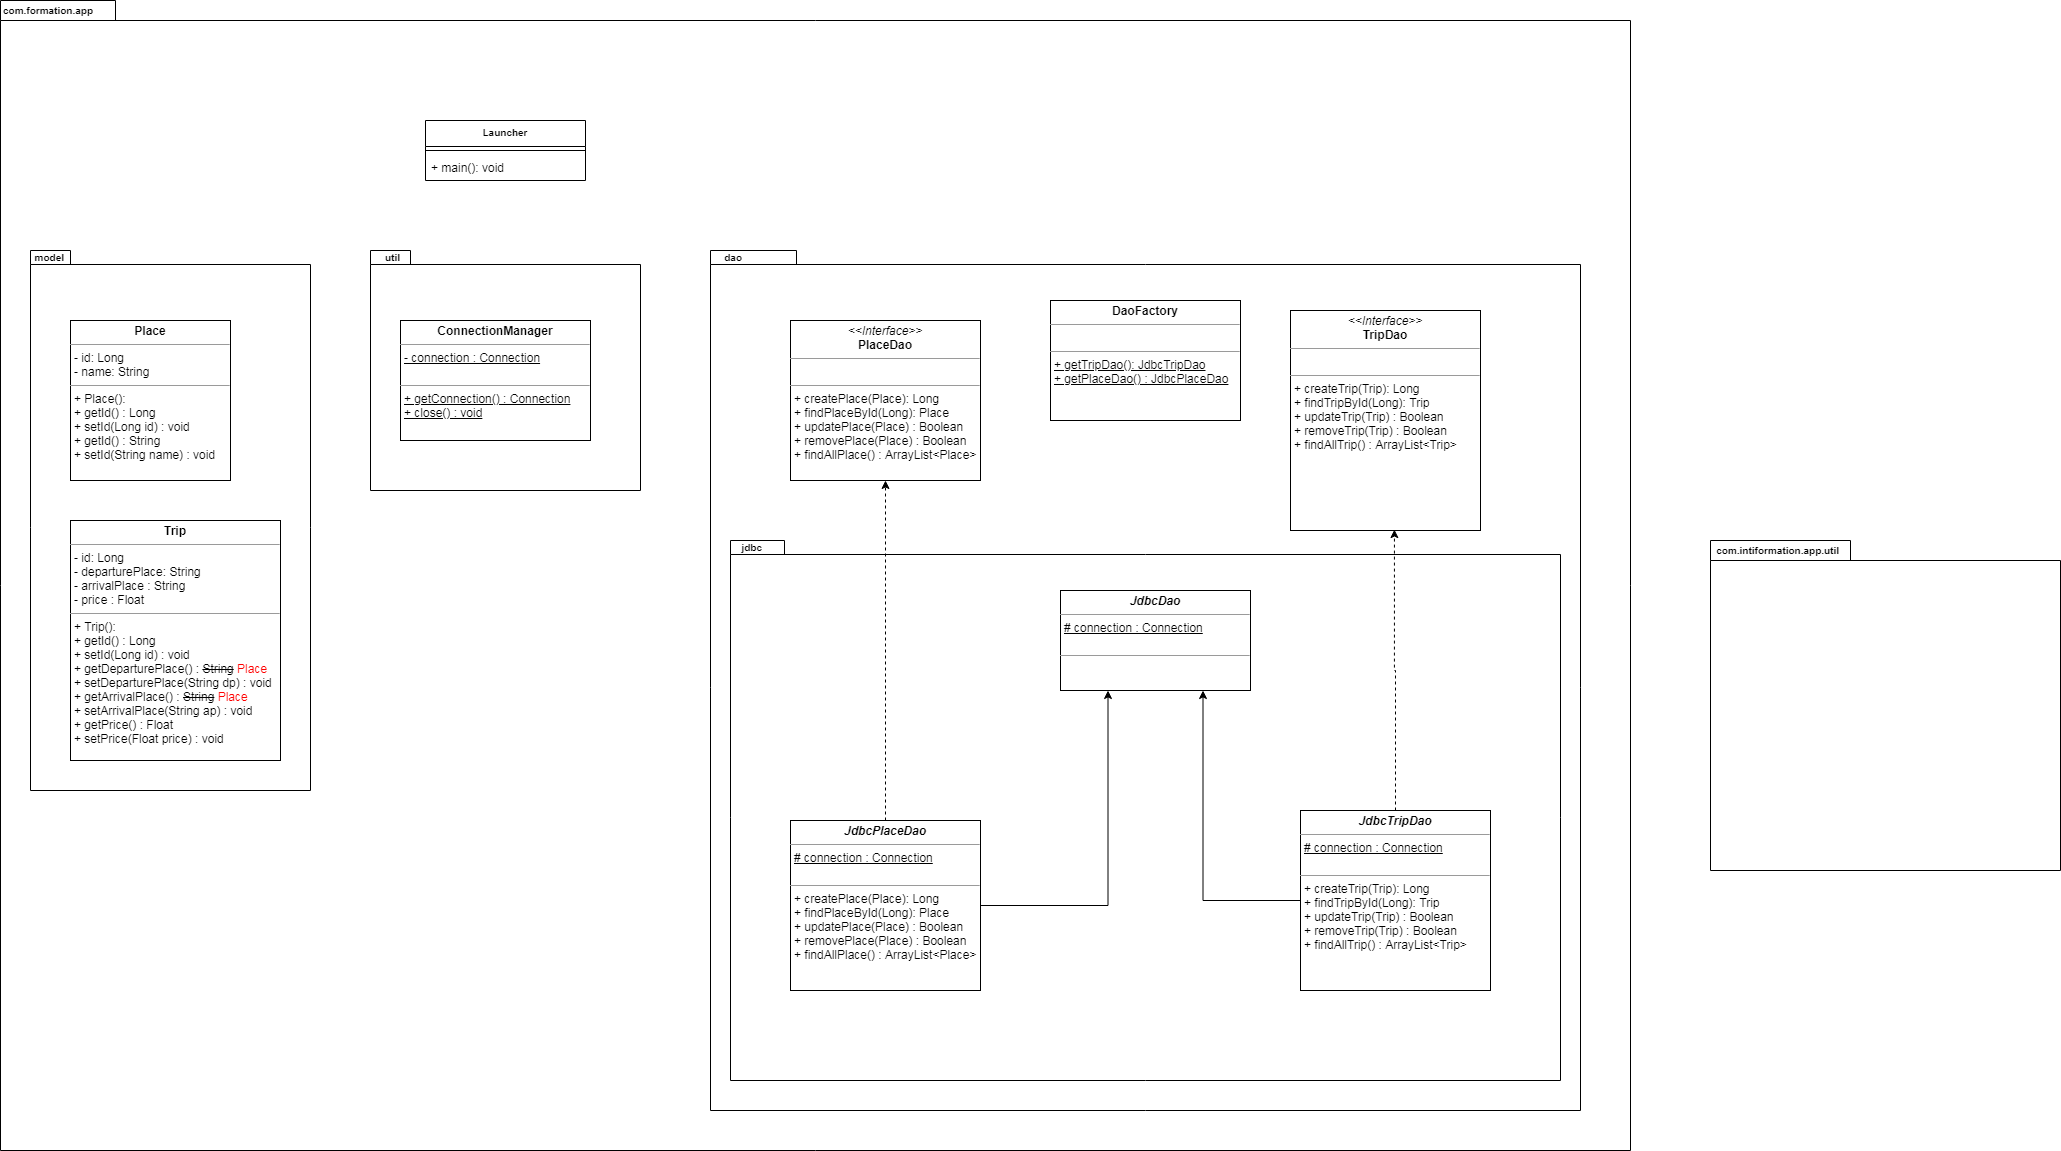

The diagram above was exported from draw.io. Its source (the exported page's mxGraphModel, read from the mxfile embedded in the PNG):
<mxGraphModel dx="865" dy="1626" grid="1" gridSize="10" guides="1" tooltips="1" connect="1" arrows="1" fold="1" page="1" pageScale="1" pageWidth="827" pageHeight="1169" math="0" shadow="0">
  <root>
    <mxCell id="0" />
    <mxCell id="1" parent="0" />
    <mxCell id="mCqfpRbC6p6A9qIExvV9-1" value="com.formation.app" style="shape=folder;fontStyle=1;spacingTop=0;tabWidth=100;tabHeight=20;tabPosition=left;html=1;labelPosition=left;verticalLabelPosition=top;align=right;verticalAlign=bottom;spacingLeft=0;fontSize=10;spacing=-17;spacingRight=-75;" vertex="1" parent="1">
      <mxGeometry x="10" y="-310" width="1630" height="1150" as="geometry" />
    </mxCell>
    <mxCell id="mCqfpRbC6p6A9qIExvV9-2" value="model" style="shape=folder;fontStyle=1;spacingTop=9;tabWidth=40;tabHeight=14;tabPosition=left;html=1;fontSize=10;labelPosition=left;verticalLabelPosition=top;align=right;verticalAlign=bottom;spacing=-14;spacingRight=-19;" vertex="1" parent="1">
      <mxGeometry x="40" y="-60" width="280" height="540" as="geometry" />
    </mxCell>
    <mxCell id="mCqfpRbC6p6A9qIExvV9-3" value="util" style="shape=folder;fontStyle=1;spacingTop=9;tabWidth=40;tabHeight=14;tabPosition=left;html=1;fontSize=10;labelPosition=left;verticalLabelPosition=top;align=right;verticalAlign=bottom;spacing=-14;spacingRight=-15;" vertex="1" parent="1">
      <mxGeometry x="380" y="-60" width="270" height="240" as="geometry" />
    </mxCell>
    <mxCell id="mCqfpRbC6p6A9qIExvV9-4" value="dao" style="shape=folder;fontStyle=1;spacingTop=9;tabWidth=40;tabHeight=14;tabPosition=left;html=1;fontSize=10;labelPosition=left;verticalLabelPosition=top;align=right;verticalAlign=bottom;spacing=-14;spacingRight=-17;" vertex="1" parent="1">
      <mxGeometry x="720" y="-60" width="870" height="860" as="geometry" />
    </mxCell>
    <mxCell id="mCqfpRbC6p6A9qIExvV9-5" value="jdbc" style="shape=folder;fontStyle=1;spacingTop=9;tabWidth=40;tabHeight=14;tabPosition=left;html=1;fontSize=10;labelPosition=left;verticalLabelPosition=top;align=right;verticalAlign=bottom;spacing=-14;spacingRight=-17;" vertex="1" parent="1">
      <mxGeometry x="740" y="230" width="830" height="540" as="geometry" />
    </mxCell>
    <mxCell id="mCqfpRbC6p6A9qIExvV9-7" value="Launcher" style="swimlane;fontStyle=1;align=center;verticalAlign=top;childLayout=stackLayout;horizontal=1;startSize=26;horizontalStack=0;resizeParent=1;resizeParentMax=0;resizeLast=0;collapsible=1;marginBottom=0;fontSize=10;" vertex="1" parent="1">
      <mxGeometry x="435" y="-190" width="160" height="60" as="geometry" />
    </mxCell>
    <mxCell id="mCqfpRbC6p6A9qIExvV9-9" value="" style="line;strokeWidth=1;fillColor=none;align=left;verticalAlign=middle;spacingTop=-1;spacingLeft=3;spacingRight=3;rotatable=0;labelPosition=right;points=[];portConstraint=eastwest;" vertex="1" parent="mCqfpRbC6p6A9qIExvV9-7">
      <mxGeometry y="26" width="160" height="8" as="geometry" />
    </mxCell>
    <mxCell id="mCqfpRbC6p6A9qIExvV9-10" value="+ main(): void" style="text;strokeColor=none;fillColor=none;align=left;verticalAlign=top;spacingLeft=4;spacingRight=4;overflow=hidden;rotatable=0;points=[[0,0.5],[1,0.5]];portConstraint=eastwest;" vertex="1" parent="mCqfpRbC6p6A9qIExvV9-7">
      <mxGeometry y="34" width="160" height="26" as="geometry" />
    </mxCell>
    <mxCell id="mCqfpRbC6p6A9qIExvV9-11" value="&lt;p style=&quot;margin: 0px ; margin-top: 4px ; text-align: center&quot;&gt;&lt;b&gt;Place&lt;/b&gt;&lt;/p&gt;&lt;hr size=&quot;1&quot;&gt;&lt;p style=&quot;margin: 0px ; margin-left: 4px&quot;&gt;- id: Long&lt;/p&gt;&lt;p style=&quot;margin: 0px ; margin-left: 4px&quot;&gt;- name: String&lt;br&gt;&lt;/p&gt;&lt;hr size=&quot;1&quot;&gt;&lt;p style=&quot;margin: 0px ; margin-left: 4px&quot;&gt;+ Place():&lt;/p&gt;&lt;p style=&quot;margin: 0px ; margin-left: 4px&quot;&gt;+ getId() : Long&lt;/p&gt;&lt;p style=&quot;margin: 0px ; margin-left: 4px&quot;&gt;+ setId(Long id) : void&lt;/p&gt;&lt;p style=&quot;margin: 0px 0px 0px 4px&quot;&gt;+ getId() : String&lt;/p&gt;&lt;p style=&quot;margin: 0px 0px 0px 4px&quot;&gt;+ setId(String name) : void&lt;/p&gt;" style="verticalAlign=top;align=left;overflow=fill;fontSize=12;fontFamily=Helvetica;html=1;" vertex="1" parent="1">
      <mxGeometry x="80" y="10" width="160" height="160" as="geometry" />
    </mxCell>
    <mxCell id="mCqfpRbC6p6A9qIExvV9-12" value="&lt;p style=&quot;margin: 0px ; margin-top: 4px ; text-align: center&quot;&gt;&lt;b&gt;Trip&lt;/b&gt;&lt;/p&gt;&lt;hr size=&quot;1&quot;&gt;&lt;p style=&quot;margin: 0px ; margin-left: 4px&quot;&gt;- id: Long&lt;/p&gt;&lt;p style=&quot;margin: 0px ; margin-left: 4px&quot;&gt;- departurePlace: String&lt;br&gt;&lt;/p&gt;&lt;p style=&quot;margin: 0px ; margin-left: 4px&quot;&gt;- arrivalPlace : String&lt;/p&gt;&lt;p style=&quot;margin: 0px ; margin-left: 4px&quot;&gt;- price : Float&lt;/p&gt;&lt;hr size=&quot;1&quot;&gt;&lt;p style=&quot;margin: 0px ; margin-left: 4px&quot;&gt;+ Trip():&amp;nbsp;&lt;/p&gt;&lt;p style=&quot;margin: 0px 0px 0px 4px&quot;&gt;+ getId() : Long&lt;/p&gt;&lt;p style=&quot;margin: 0px 0px 0px 4px&quot;&gt;+ setId(Long id) : void&lt;/p&gt;&lt;p style=&quot;margin: 0px 0px 0px 4px&quot;&gt;+ getDeparturePlace() : &lt;strike&gt;String&lt;/strike&gt; &lt;font color=&quot;#ff0000&quot;&gt;Place&lt;/font&gt;&lt;/p&gt;&lt;p style=&quot;margin: 0px 0px 0px 4px&quot;&gt;+ setDeparturePlace(String dp) : void&amp;nbsp;&lt;/p&gt;&lt;p style=&quot;margin: 0px 0px 0px 4px&quot;&gt;+ getArrivalPlace() : &lt;strike&gt;String&lt;/strike&gt; &lt;font color=&quot;#ff0000&quot;&gt;Place&lt;/font&gt;&lt;/p&gt;&lt;p style=&quot;margin: 0px 0px 0px 4px&quot;&gt;+ setArrivalPlace(String ap) : void&lt;/p&gt;&lt;p style=&quot;margin: 0px 0px 0px 4px&quot;&gt;+ getPrice() : Float&lt;/p&gt;&lt;p style=&quot;margin: 0px 0px 0px 4px&quot;&gt;+ setPrice(Float price) : void&lt;/p&gt;" style="verticalAlign=top;align=left;overflow=fill;fontSize=12;fontFamily=Helvetica;html=1;" vertex="1" parent="1">
      <mxGeometry x="80" y="210" width="210" height="240" as="geometry" />
    </mxCell>
    <mxCell id="mCqfpRbC6p6A9qIExvV9-13" value="&lt;p style=&quot;margin: 0px ; margin-top: 4px ; text-align: center&quot;&gt;&lt;b&gt;ConnectionManager&lt;/b&gt;&lt;/p&gt;&lt;hr size=&quot;1&quot;&gt;&lt;p style=&quot;margin: 0px ; margin-left: 4px&quot;&gt;&lt;u&gt;- connection : Connection&lt;/u&gt;&lt;/p&gt;&lt;p style=&quot;margin: 0px ; margin-left: 4px&quot;&gt;&lt;br&gt;&lt;/p&gt;&lt;hr size=&quot;1&quot;&gt;&lt;p style=&quot;margin: 0px ; margin-left: 4px&quot;&gt;&lt;u&gt;+ getConnection() : Connection&lt;/u&gt;&lt;/p&gt;&lt;p style=&quot;margin: 0px ; margin-left: 4px&quot;&gt;&lt;u&gt;+ close() : void&lt;/u&gt;&lt;/p&gt;&lt;p style=&quot;margin: 0px ; margin-left: 4px&quot;&gt;&lt;br&gt;&lt;/p&gt;" style="verticalAlign=top;align=left;overflow=fill;fontSize=12;fontFamily=Helvetica;html=1;" vertex="1" parent="1">
      <mxGeometry x="410" y="10" width="190" height="120" as="geometry" />
    </mxCell>
    <mxCell id="mCqfpRbC6p6A9qIExvV9-14" value="&lt;p style=&quot;margin: 0px ; margin-top: 4px ; text-align: center&quot;&gt;&lt;i&gt;&amp;lt;&amp;lt;Interface&amp;gt;&amp;gt;&lt;/i&gt;&lt;br&gt;&lt;b&gt;PlaceDao&lt;/b&gt;&lt;/p&gt;&lt;hr size=&quot;1&quot;&gt;&lt;p style=&quot;margin: 0px ; margin-left: 4px&quot;&gt;&lt;br&gt;&lt;/p&gt;&lt;hr size=&quot;1&quot;&gt;&lt;p style=&quot;margin: 0px ; margin-left: 4px&quot;&gt;+ createPlace(Place): Long&lt;br&gt;+ findPlaceById(Long): Place&lt;/p&gt;&lt;p style=&quot;margin: 0px ; margin-left: 4px&quot;&gt;+ updatePlace(Place) : Boolean&lt;/p&gt;&lt;p style=&quot;margin: 0px ; margin-left: 4px&quot;&gt;+ removePlace(Place) : Boolean&lt;/p&gt;&lt;p style=&quot;margin: 0px ; margin-left: 4px&quot;&gt;+ findAllPlace() : ArrayList&amp;lt;Place&amp;gt;&lt;/p&gt;&lt;p style=&quot;margin: 0px ; margin-left: 4px&quot;&gt;&lt;br&gt;&lt;/p&gt;" style="verticalAlign=top;align=left;overflow=fill;fontSize=12;fontFamily=Helvetica;html=1;" vertex="1" parent="1">
      <mxGeometry x="800" y="10" width="190" height="160" as="geometry" />
    </mxCell>
    <mxCell id="mCqfpRbC6p6A9qIExvV9-15" value="&lt;p style=&quot;margin: 0px ; margin-top: 4px ; text-align: center&quot;&gt;&lt;i&gt;&amp;lt;&amp;lt;Interface&amp;gt;&amp;gt;&lt;/i&gt;&lt;br&gt;&lt;b&gt;TripDao&lt;/b&gt;&lt;/p&gt;&lt;hr size=&quot;1&quot;&gt;&lt;p style=&quot;margin: 0px ; margin-left: 4px&quot;&gt;&lt;br&gt;&lt;/p&gt;&lt;hr size=&quot;1&quot;&gt;&lt;p style=&quot;margin: 0px 0px 0px 4px&quot;&gt;+ createTrip(Trip): Long&lt;br&gt;+ findTripById(Long): Trip&lt;/p&gt;&lt;p style=&quot;margin: 0px 0px 0px 4px&quot;&gt;+ updateTrip(Trip) : Boolean&lt;/p&gt;&lt;p style=&quot;margin: 0px 0px 0px 4px&quot;&gt;+ removeTrip(Trip) : Boolean&lt;/p&gt;&lt;p style=&quot;margin: 0px 0px 0px 4px&quot;&gt;+ findAllTrip() : ArrayList&amp;lt;Trip&amp;gt;&lt;/p&gt;" style="verticalAlign=top;align=left;overflow=fill;fontSize=12;fontFamily=Helvetica;html=1;" vertex="1" parent="1">
      <mxGeometry x="1300" width="190" height="220" as="geometry" />
    </mxCell>
    <mxCell id="mCqfpRbC6p6A9qIExvV9-16" value="&lt;p style=&quot;margin: 0px ; margin-top: 4px ; text-align: center&quot;&gt;&lt;b&gt;DaoFactory&lt;/b&gt;&lt;/p&gt;&lt;hr size=&quot;1&quot;&gt;&lt;p style=&quot;margin: 0px ; margin-left: 4px&quot;&gt;&lt;br&gt;&lt;/p&gt;&lt;hr size=&quot;1&quot;&gt;&lt;p style=&quot;margin: 0px ; margin-left: 4px&quot;&gt;&lt;u&gt;+ getTripDao(): JdbcTripDao&lt;/u&gt;&lt;/p&gt;&lt;p style=&quot;margin: 0px ; margin-left: 4px&quot;&gt;&lt;u&gt;+ getPlaceDao() : JdbcPlaceDao&lt;/u&gt;&lt;/p&gt;&lt;p style=&quot;margin: 0px ; margin-left: 4px&quot;&gt;&lt;br&gt;&lt;/p&gt;" style="verticalAlign=top;align=left;overflow=fill;fontSize=12;fontFamily=Helvetica;html=1;" vertex="1" parent="1">
      <mxGeometry x="1060" y="-10" width="190" height="120" as="geometry" />
    </mxCell>
    <mxCell id="mCqfpRbC6p6A9qIExvV9-17" value="&lt;p style=&quot;margin: 0px ; margin-top: 4px ; text-align: center&quot;&gt;&lt;b&gt;&lt;i&gt;JdbcDao&lt;/i&gt;&lt;/b&gt;&lt;/p&gt;&lt;hr size=&quot;1&quot;&gt;&lt;p style=&quot;margin: 0px ; margin-left: 4px&quot;&gt;&lt;u&gt;# connection : Connection&lt;/u&gt;&lt;/p&gt;&lt;p style=&quot;margin: 0px ; margin-left: 4px&quot;&gt;&lt;br&gt;&lt;/p&gt;&lt;hr size=&quot;1&quot;&gt;&lt;p style=&quot;margin: 0px ; margin-left: 4px&quot;&gt;&lt;br&gt;&lt;/p&gt;&lt;p style=&quot;margin: 0px ; margin-left: 4px&quot;&gt;&lt;br&gt;&lt;/p&gt;" style="verticalAlign=top;align=left;overflow=fill;fontSize=12;fontFamily=Helvetica;html=1;" vertex="1" parent="1">
      <mxGeometry x="1070" y="280" width="190" height="100" as="geometry" />
    </mxCell>
    <mxCell id="mCqfpRbC6p6A9qIExvV9-20" style="edgeStyle=orthogonalEdgeStyle;rounded=0;orthogonalLoop=1;jettySize=auto;html=1;entryX=0.25;entryY=1;entryDx=0;entryDy=0;fontSize=10;" edge="1" parent="1" source="mCqfpRbC6p6A9qIExvV9-18" target="mCqfpRbC6p6A9qIExvV9-17">
      <mxGeometry relative="1" as="geometry" />
    </mxCell>
    <mxCell id="mCqfpRbC6p6A9qIExvV9-22" style="edgeStyle=orthogonalEdgeStyle;rounded=0;orthogonalLoop=1;jettySize=auto;html=1;entryX=0.5;entryY=1;entryDx=0;entryDy=0;fontSize=10;dashed=1;" edge="1" parent="1" source="mCqfpRbC6p6A9qIExvV9-18" target="mCqfpRbC6p6A9qIExvV9-14">
      <mxGeometry relative="1" as="geometry" />
    </mxCell>
    <mxCell id="mCqfpRbC6p6A9qIExvV9-18" value="&lt;p style=&quot;margin: 0px ; margin-top: 4px ; text-align: center&quot;&gt;&lt;b&gt;&lt;i&gt;JdbcPlaceDao&lt;/i&gt;&lt;/b&gt;&lt;/p&gt;&lt;hr size=&quot;1&quot;&gt;&lt;p style=&quot;margin: 0px ; margin-left: 4px&quot;&gt;&lt;u&gt;# connection : Connection&lt;/u&gt;&lt;/p&gt;&lt;p style=&quot;margin: 0px ; margin-left: 4px&quot;&gt;&lt;br&gt;&lt;/p&gt;&lt;hr size=&quot;1&quot;&gt;&lt;p style=&quot;margin: 0px 0px 0px 4px&quot;&gt;+ createPlace(Place): Long&lt;br&gt;+ findPlaceById(Long): Place&lt;/p&gt;&lt;p style=&quot;margin: 0px 0px 0px 4px&quot;&gt;+ updatePlace(Place) : Boolean&lt;/p&gt;&lt;p style=&quot;margin: 0px 0px 0px 4px&quot;&gt;+ removePlace(Place) : Boolean&lt;/p&gt;&lt;p style=&quot;margin: 0px 0px 0px 4px&quot;&gt;+ findAllPlace() : ArrayList&amp;lt;Place&amp;gt;&lt;/p&gt;&lt;p style=&quot;margin: 0px ; margin-left: 4px&quot;&gt;&lt;br&gt;&lt;/p&gt;" style="verticalAlign=top;align=left;overflow=fill;fontSize=12;fontFamily=Helvetica;html=1;" vertex="1" parent="1">
      <mxGeometry x="800" y="510" width="190" height="170" as="geometry" />
    </mxCell>
    <mxCell id="mCqfpRbC6p6A9qIExvV9-21" style="edgeStyle=orthogonalEdgeStyle;rounded=0;orthogonalLoop=1;jettySize=auto;html=1;entryX=0.75;entryY=1;entryDx=0;entryDy=0;fontSize=10;" edge="1" parent="1" source="mCqfpRbC6p6A9qIExvV9-19" target="mCqfpRbC6p6A9qIExvV9-17">
      <mxGeometry relative="1" as="geometry" />
    </mxCell>
    <mxCell id="mCqfpRbC6p6A9qIExvV9-23" style="edgeStyle=orthogonalEdgeStyle;rounded=0;orthogonalLoop=1;jettySize=auto;html=1;entryX=0.547;entryY=0.996;entryDx=0;entryDy=0;entryPerimeter=0;dashed=1;fontSize=10;" edge="1" parent="1" source="mCqfpRbC6p6A9qIExvV9-19" target="mCqfpRbC6p6A9qIExvV9-15">
      <mxGeometry relative="1" as="geometry" />
    </mxCell>
    <mxCell id="mCqfpRbC6p6A9qIExvV9-19" value="&lt;p style=&quot;margin: 0px ; margin-top: 4px ; text-align: center&quot;&gt;&lt;b&gt;&lt;i&gt;JdbcTripDao&lt;/i&gt;&lt;/b&gt;&lt;/p&gt;&lt;hr size=&quot;1&quot;&gt;&lt;p style=&quot;margin: 0px ; margin-left: 4px&quot;&gt;&lt;u&gt;# connection : Connection&lt;/u&gt;&lt;/p&gt;&lt;p style=&quot;margin: 0px ; margin-left: 4px&quot;&gt;&lt;br&gt;&lt;/p&gt;&lt;hr size=&quot;1&quot;&gt;&lt;p style=&quot;margin: 0px 0px 0px 4px&quot;&gt;+ createTrip(Trip): Long&lt;br&gt;+ findTripById(Long): Trip&lt;/p&gt;&lt;p style=&quot;margin: 0px 0px 0px 4px&quot;&gt;+ updateTrip(Trip) : Boolean&lt;/p&gt;&lt;p style=&quot;margin: 0px 0px 0px 4px&quot;&gt;+ removeTrip(Trip) : Boolean&lt;/p&gt;&lt;p style=&quot;margin: 0px 0px 0px 4px&quot;&gt;+ findAllTrip() : ArrayList&amp;lt;Trip&amp;gt;&lt;/p&gt;&lt;p style=&quot;margin: 0px ; margin-left: 4px&quot;&gt;&lt;br&gt;&lt;/p&gt;" style="verticalAlign=top;align=left;overflow=fill;fontSize=12;fontFamily=Helvetica;html=1;" vertex="1" parent="1">
      <mxGeometry x="1310" y="500" width="190" height="180" as="geometry" />
    </mxCell>
    <mxCell id="mCqfpRbC6p6A9qIExvV9-24" value="com.intiformation.app.util" style="shape=folder;fontStyle=1;spacingTop=0;tabWidth=140;tabHeight=20;tabPosition=left;html=1;labelPosition=left;verticalLabelPosition=top;align=right;verticalAlign=bottom;spacingLeft=0;fontSize=10;spacing=-17;spacingRight=-111;" vertex="1" parent="1">
      <mxGeometry x="1720" y="230" width="350" height="330" as="geometry" />
    </mxCell>
  </root>
</mxGraphModel>